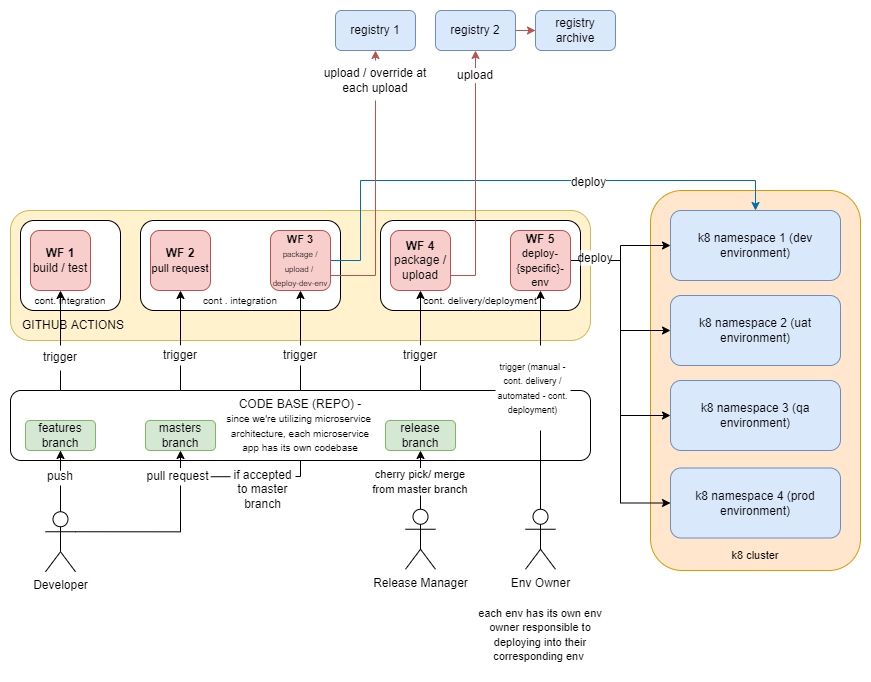

The diagram above was exported from draw.io. Its source (the exported page's mxGraphModel, read from the mxfile embedded in the PNG):
<mxGraphModel dx="30" dy="-298" grid="1" gridSize="10" guides="1" tooltips="1" connect="1" arrows="1" fold="1" page="1" pageScale="1" pageWidth="850" pageHeight="1100" math="0" shadow="0">
  <root>
    <mxCell id="0" />
    <mxCell id="1" parent="0" />
    <mxCell id="MJwvxY6cjj9w7KMqgM9R-7" value="" style="rounded=1;whiteSpace=wrap;html=1;fontSize=11;fillColor=#ffe6cc;strokeColor=#d79b00;" parent="1" vertex="1">
      <mxGeometry x="2370" y="1845" width="210" height="380" as="geometry" />
    </mxCell>
    <mxCell id="MJwvxY6cjj9w7KMqgM9R-8" value="" style="rounded=1;whiteSpace=wrap;html=1;fillColor=#fff2cc;strokeColor=#d6b656;" parent="1" vertex="1">
      <mxGeometry x="1730" y="1865" width="580" height="130" as="geometry" />
    </mxCell>
    <mxCell id="MJwvxY6cjj9w7KMqgM9R-9" value="" style="rounded=1;whiteSpace=wrap;html=1;" parent="1" vertex="1">
      <mxGeometry x="1860" y="1875" width="200" height="90" as="geometry" />
    </mxCell>
    <mxCell id="MJwvxY6cjj9w7KMqgM9R-12" value="" style="rounded=1;whiteSpace=wrap;html=1;" parent="1" vertex="1">
      <mxGeometry x="2100" y="1875" width="200" height="90" as="geometry" />
    </mxCell>
    <mxCell id="MJwvxY6cjj9w7KMqgM9R-15" value="" style="rounded=1;whiteSpace=wrap;html=1;" parent="1" vertex="1">
      <mxGeometry x="1740" y="1875" width="100" height="90" as="geometry" />
    </mxCell>
    <mxCell id="MJwvxY6cjj9w7KMqgM9R-18" value="&lt;b&gt;WF 1&lt;/b&gt;&lt;br&gt;build / test" style="rounded=1;whiteSpace=wrap;html=1;fillColor=#f8cecc;strokeColor=#b85450;" parent="1" vertex="1">
      <mxGeometry x="1750" y="1885" width="60" height="60" as="geometry" />
    </mxCell>
    <mxCell id="MJwvxY6cjj9w7KMqgM9R-19" value="&lt;font style=&quot;&quot;&gt;&lt;b&gt;WF 2&lt;br&gt;&lt;/b&gt;&lt;/font&gt;&lt;font style=&quot;font-size: 11px;&quot;&gt;pull request&lt;/font&gt;" style="rounded=1;whiteSpace=wrap;html=1;fillColor=#f8cecc;strokeColor=#b85450;" parent="1" vertex="1">
      <mxGeometry x="1870" y="1885" width="60" height="60" as="geometry" />
    </mxCell>
    <mxCell id="MJwvxY6cjj9w7KMqgM9R-20" style="edgeStyle=orthogonalEdgeStyle;rounded=0;orthogonalLoop=1;jettySize=auto;html=1;entryX=0.5;entryY=0;entryDx=0;entryDy=0;fontSize=11;strokeColor=#006EAF;fillColor=#1ba1e2;" parent="1" source="MJwvxY6cjj9w7KMqgM9R-23" target="MJwvxY6cjj9w7KMqgM9R-60" edge="1">
      <mxGeometry relative="1" as="geometry">
        <Array as="points">
          <mxPoint x="2080" y="1915" />
          <mxPoint x="2080" y="1835" />
          <mxPoint x="2475" y="1835" />
        </Array>
      </mxGeometry>
    </mxCell>
    <mxCell id="MJwvxY6cjj9w7KMqgM9R-21" value="&lt;font style=&quot;font-size: 12px;&quot;&gt;deploy&lt;/font&gt;" style="edgeLabel;html=1;align=center;verticalAlign=middle;resizable=0;points=[];fontSize=16;" parent="MJwvxY6cjj9w7KMqgM9R-20" vertex="1" connectable="0">
      <mxGeometry x="0.2585" y="1" relative="1" as="geometry">
        <mxPoint as="offset" />
      </mxGeometry>
    </mxCell>
    <mxCell id="MJwvxY6cjj9w7KMqgM9R-22" style="edgeStyle=orthogonalEdgeStyle;rounded=0;orthogonalLoop=1;jettySize=auto;html=1;exitX=1;exitY=0.75;exitDx=0;exitDy=0;entryX=0.5;entryY=1;entryDx=0;entryDy=0;fontSize=9;fillColor=#f8cecc;strokeColor=#b85450;" parent="1" source="MJwvxY6cjj9w7KMqgM9R-23" target="MJwvxY6cjj9w7KMqgM9R-74" edge="1">
      <mxGeometry relative="1" as="geometry" />
    </mxCell>
    <mxCell id="MJwvxY6cjj9w7KMqgM9R-23" value="&lt;b style=&quot;font-size: 11px;&quot;&gt;WF 3&lt;/b&gt;&lt;br&gt;&lt;font style=&quot;font-size: 8px;&quot;&gt;package / upload /&amp;nbsp; deploy-dev-env&lt;/font&gt;" style="rounded=1;whiteSpace=wrap;html=1;fillColor=#f8cecc;strokeColor=#b85450;" parent="1" vertex="1">
      <mxGeometry x="1990" y="1885" width="60" height="60" as="geometry" />
    </mxCell>
    <mxCell id="MJwvxY6cjj9w7KMqgM9R-24" style="edgeStyle=orthogonalEdgeStyle;rounded=0;orthogonalLoop=1;jettySize=auto;html=1;exitX=1;exitY=0.75;exitDx=0;exitDy=0;entryX=0.5;entryY=1;entryDx=0;entryDy=0;fontSize=9;fillColor=#f8cecc;strokeColor=#b85450;" parent="1" source="MJwvxY6cjj9w7KMqgM9R-25" target="MJwvxY6cjj9w7KMqgM9R-73" edge="1">
      <mxGeometry relative="1" as="geometry" />
    </mxCell>
    <mxCell id="MJwvxY6cjj9w7KMqgM9R-25" value="&lt;b&gt;WF 4&lt;br&gt;&lt;/b&gt;package / upload" style="rounded=1;whiteSpace=wrap;html=1;fillColor=#f8cecc;strokeColor=#b85450;" parent="1" vertex="1">
      <mxGeometry x="2110" y="1885" width="60" height="60" as="geometry" />
    </mxCell>
    <mxCell id="MJwvxY6cjj9w7KMqgM9R-26" style="edgeStyle=orthogonalEdgeStyle;rounded=0;orthogonalLoop=1;jettySize=auto;html=1;entryX=0;entryY=0.5;entryDx=0;entryDy=0;fontSize=11;strokeColor=#000000;" parent="1" source="MJwvxY6cjj9w7KMqgM9R-30" target="MJwvxY6cjj9w7KMqgM9R-60" edge="1">
      <mxGeometry relative="1" as="geometry" />
    </mxCell>
    <mxCell id="MJwvxY6cjj9w7KMqgM9R-27" style="edgeStyle=orthogonalEdgeStyle;rounded=0;orthogonalLoop=1;jettySize=auto;html=1;entryX=0;entryY=0.5;entryDx=0;entryDy=0;fontSize=11;strokeColor=#000000;" parent="1" source="MJwvxY6cjj9w7KMqgM9R-30" target="MJwvxY6cjj9w7KMqgM9R-65" edge="1">
      <mxGeometry relative="1" as="geometry" />
    </mxCell>
    <mxCell id="MJwvxY6cjj9w7KMqgM9R-28" style="edgeStyle=orthogonalEdgeStyle;rounded=0;orthogonalLoop=1;jettySize=auto;html=1;entryX=0;entryY=0.5;entryDx=0;entryDy=0;fontSize=11;strokeColor=#000000;" parent="1" source="MJwvxY6cjj9w7KMqgM9R-30" target="MJwvxY6cjj9w7KMqgM9R-66" edge="1">
      <mxGeometry relative="1" as="geometry" />
    </mxCell>
    <mxCell id="MJwvxY6cjj9w7KMqgM9R-29" style="edgeStyle=orthogonalEdgeStyle;rounded=0;orthogonalLoop=1;jettySize=auto;html=1;entryX=0;entryY=0.5;entryDx=0;entryDy=0;fontSize=11;strokeColor=#000000;" parent="1" source="MJwvxY6cjj9w7KMqgM9R-30" target="MJwvxY6cjj9w7KMqgM9R-64" edge="1">
      <mxGeometry relative="1" as="geometry" />
    </mxCell>
    <mxCell id="MJwvxY6cjj9w7KMqgM9R-30" value="&lt;b&gt;WF 5&lt;br&gt;&lt;/b&gt;&lt;font style=&quot;font-size: 11px;&quot;&gt;deploy-{specific}-env&lt;/font&gt;" style="rounded=1;whiteSpace=wrap;html=1;fillColor=#f8cecc;strokeColor=#b85450;" parent="1" vertex="1">
      <mxGeometry x="2230" y="1885" width="60" height="60" as="geometry" />
    </mxCell>
    <mxCell id="MJwvxY6cjj9w7KMqgM9R-32" value="GITHUB ACTIONS" style="text;html=1;strokeColor=none;fillColor=none;align=left;verticalAlign=middle;whiteSpace=wrap;rounded=0;" parent="1" vertex="1">
      <mxGeometry x="1740" y="1965" width="280" height="30" as="geometry" />
    </mxCell>
    <mxCell id="MJwvxY6cjj9w7KMqgM9R-33" value="" style="endArrow=classic;html=1;rounded=0;exitX=1;exitY=0.5;exitDx=0;exitDy=0;" parent="1" source="MJwvxY6cjj9w7KMqgM9R-44" target="MJwvxY6cjj9w7KMqgM9R-23" edge="1">
      <mxGeometry width="50" height="50" relative="1" as="geometry">
        <mxPoint x="2055" y="2085" as="sourcePoint" />
        <mxPoint x="2105" y="2035" as="targetPoint" />
        <Array as="points">
          <mxPoint x="2020" y="2131" />
        </Array>
      </mxGeometry>
    </mxCell>
    <mxCell id="MJwvxY6cjj9w7KMqgM9R-34" value="CODE BASE (REPO) -&lt;br&gt;&lt;font style=&quot;font-size: 10px;&quot;&gt;since we're utilizing microservice&amp;nbsp;&lt;br&gt;architecture, each microservice&lt;br&gt;app has its own codebase&lt;/font&gt;" style="rounded=1;whiteSpace=wrap;html=1;" parent="1" vertex="1">
      <mxGeometry x="1730" y="2045" width="580" height="70" as="geometry" />
    </mxCell>
    <mxCell id="MJwvxY6cjj9w7KMqgM9R-35" style="edgeStyle=orthogonalEdgeStyle;rounded=0;orthogonalLoop=1;jettySize=auto;html=1;entryX=0.5;entryY=1;entryDx=0;entryDy=0;startArrow=none;" parent="1" source="MJwvxY6cjj9w7KMqgM9R-42" target="MJwvxY6cjj9w7KMqgM9R-39" edge="1">
      <mxGeometry relative="1" as="geometry" />
    </mxCell>
    <mxCell id="MJwvxY6cjj9w7KMqgM9R-36" style="edgeStyle=orthogonalEdgeStyle;rounded=0;orthogonalLoop=1;jettySize=auto;html=1;exitX=1;exitY=0.3333333333333333;exitDx=0;exitDy=0;exitPerimeter=0;entryX=0.5;entryY=1;entryDx=0;entryDy=0;fillColor=#f8cecc;strokeColor=#000000;" parent="1" source="MJwvxY6cjj9w7KMqgM9R-37" target="MJwvxY6cjj9w7KMqgM9R-41" edge="1">
      <mxGeometry relative="1" as="geometry" />
    </mxCell>
    <mxCell id="MJwvxY6cjj9w7KMqgM9R-37" value="Developer" style="shape=umlActor;verticalLabelPosition=bottom;verticalAlign=top;html=1;outlineConnect=0;" parent="1" vertex="1">
      <mxGeometry x="1765" y="2166.25" width="30" height="60" as="geometry" />
    </mxCell>
    <mxCell id="MJwvxY6cjj9w7KMqgM9R-38" style="edgeStyle=orthogonalEdgeStyle;rounded=0;orthogonalLoop=1;jettySize=auto;html=1;startArrow=none;" parent="1" source="MJwvxY6cjj9w7KMqgM9R-45" target="MJwvxY6cjj9w7KMqgM9R-18" edge="1">
      <mxGeometry relative="1" as="geometry" />
    </mxCell>
    <mxCell id="MJwvxY6cjj9w7KMqgM9R-39" value="features branch" style="rounded=1;whiteSpace=wrap;html=1;fillColor=#d5e8d4;strokeColor=#82b366;" parent="1" vertex="1">
      <mxGeometry x="1745" y="2075" width="70" height="30" as="geometry" />
    </mxCell>
    <mxCell id="MJwvxY6cjj9w7KMqgM9R-40" style="edgeStyle=orthogonalEdgeStyle;rounded=0;orthogonalLoop=1;jettySize=auto;html=1;fillColor=#f8cecc;strokeColor=#000000;startArrow=none;" parent="1" source="MJwvxY6cjj9w7KMqgM9R-46" target="MJwvxY6cjj9w7KMqgM9R-19" edge="1">
      <mxGeometry relative="1" as="geometry">
        <Array as="points" />
      </mxGeometry>
    </mxCell>
    <mxCell id="MJwvxY6cjj9w7KMqgM9R-41" value="masters branch" style="rounded=1;whiteSpace=wrap;html=1;fillColor=#d5e8d4;strokeColor=#82b366;" parent="1" vertex="1">
      <mxGeometry x="1865" y="2075" width="70" height="30" as="geometry" />
    </mxCell>
    <mxCell id="MJwvxY6cjj9w7KMqgM9R-42" value="push" style="text;html=1;strokeColor=none;fillColor=none;align=center;verticalAlign=middle;whiteSpace=wrap;rounded=0;" parent="1" vertex="1">
      <mxGeometry x="1750" y="2122.5" width="60" height="17.5" as="geometry" />
    </mxCell>
    <mxCell id="MJwvxY6cjj9w7KMqgM9R-43" value="" style="edgeStyle=orthogonalEdgeStyle;rounded=0;orthogonalLoop=1;jettySize=auto;html=1;entryX=0.5;entryY=1;entryDx=0;entryDy=0;endArrow=none;" parent="1" source="MJwvxY6cjj9w7KMqgM9R-37" target="MJwvxY6cjj9w7KMqgM9R-42" edge="1">
      <mxGeometry relative="1" as="geometry">
        <mxPoint x="1780" y="2166.25" as="sourcePoint" />
        <mxPoint x="1780" y="2105" as="targetPoint" />
      </mxGeometry>
    </mxCell>
    <mxCell id="MJwvxY6cjj9w7KMqgM9R-44" value="pull request" style="text;html=1;strokeColor=none;fillColor=default;align=center;verticalAlign=middle;whiteSpace=wrap;rounded=0;" parent="1" vertex="1">
      <mxGeometry x="1865" y="2122.5" width="65" height="17.5" as="geometry" />
    </mxCell>
    <mxCell id="MJwvxY6cjj9w7KMqgM9R-45" value="trigger" style="text;html=1;strokeColor=none;fillColor=none;align=center;verticalAlign=middle;whiteSpace=wrap;rounded=0;" parent="1" vertex="1">
      <mxGeometry x="1750" y="2000" width="60" height="25" as="geometry" />
    </mxCell>
    <mxCell id="MJwvxY6cjj9w7KMqgM9R-46" value="trigger" style="text;html=1;strokeColor=none;fillColor=default;align=center;verticalAlign=middle;whiteSpace=wrap;rounded=0;" parent="1" vertex="1">
      <mxGeometry x="1870" y="2000" width="60" height="20" as="geometry" />
    </mxCell>
    <mxCell id="MJwvxY6cjj9w7KMqgM9R-47" value="" style="edgeStyle=orthogonalEdgeStyle;rounded=0;orthogonalLoop=1;jettySize=auto;html=1;fillColor=#f8cecc;strokeColor=#000000;endArrow=none;" parent="1" target="MJwvxY6cjj9w7KMqgM9R-46" edge="1">
      <mxGeometry relative="1" as="geometry">
        <mxPoint x="1900" y="2045" as="sourcePoint" />
        <mxPoint x="1900.04347826087" y="1945" as="targetPoint" />
        <Array as="points">
          <mxPoint x="1900" y="2045" />
        </Array>
      </mxGeometry>
    </mxCell>
    <mxCell id="MJwvxY6cjj9w7KMqgM9R-48" value="" style="endArrow=none;html=1;rounded=0;entryX=0.5;entryY=1;entryDx=0;entryDy=0;" parent="1" target="MJwvxY6cjj9w7KMqgM9R-45" edge="1">
      <mxGeometry width="50" height="50" relative="1" as="geometry">
        <mxPoint x="1780" y="2045" as="sourcePoint" />
        <mxPoint x="2080" y="1885" as="targetPoint" />
      </mxGeometry>
    </mxCell>
    <mxCell id="MJwvxY6cjj9w7KMqgM9R-49" style="edgeStyle=orthogonalEdgeStyle;rounded=0;orthogonalLoop=1;jettySize=auto;html=1;fillColor=#60a917;strokeColor=#000000;startArrow=none;" parent="1" source="MJwvxY6cjj9w7KMqgM9R-54" target="MJwvxY6cjj9w7KMqgM9R-25" edge="1">
      <mxGeometry relative="1" as="geometry">
        <mxPoint x="2140" y="2045" as="sourcePoint" />
      </mxGeometry>
    </mxCell>
    <mxCell id="MJwvxY6cjj9w7KMqgM9R-50" value="release branch" style="rounded=1;whiteSpace=wrap;html=1;fillColor=#d5e8d4;strokeColor=#82b366;" parent="1" vertex="1">
      <mxGeometry x="2105" y="2075" width="70" height="30" as="geometry" />
    </mxCell>
    <mxCell id="MJwvxY6cjj9w7KMqgM9R-51" style="edgeStyle=orthogonalEdgeStyle;rounded=0;orthogonalLoop=1;jettySize=auto;html=1;entryX=0.5;entryY=1;entryDx=0;entryDy=0;fontSize=11;strokeColor=#000000;" parent="1" source="MJwvxY6cjj9w7KMqgM9R-52" target="MJwvxY6cjj9w7KMqgM9R-50" edge="1">
      <mxGeometry relative="1" as="geometry" />
    </mxCell>
    <mxCell id="MJwvxY6cjj9w7KMqgM9R-52" value="Release Manager" style="shape=umlActor;verticalLabelPosition=bottom;verticalAlign=top;html=1;outlineConnect=0;" parent="1" vertex="1">
      <mxGeometry x="2125" y="2163.75" width="30" height="60" as="geometry" />
    </mxCell>
    <mxCell id="MJwvxY6cjj9w7KMqgM9R-53" value="trigger" style="text;html=1;strokeColor=none;fillColor=default;align=center;verticalAlign=middle;whiteSpace=wrap;rounded=0;" parent="1" vertex="1">
      <mxGeometry x="1990" y="2000" width="60" height="20" as="geometry" />
    </mxCell>
    <mxCell id="MJwvxY6cjj9w7KMqgM9R-54" value="trigger" style="text;html=1;strokeColor=none;fillColor=default;align=center;verticalAlign=middle;whiteSpace=wrap;rounded=0;" parent="1" vertex="1">
      <mxGeometry x="2110" y="2000" width="60" height="20" as="geometry" />
    </mxCell>
    <mxCell id="MJwvxY6cjj9w7KMqgM9R-55" value="" style="edgeStyle=orthogonalEdgeStyle;rounded=0;orthogonalLoop=1;jettySize=auto;html=1;fillColor=#60a917;strokeColor=#000000;endArrow=none;" parent="1" target="MJwvxY6cjj9w7KMqgM9R-54" edge="1">
      <mxGeometry relative="1" as="geometry">
        <mxPoint x="2140" y="2045" as="sourcePoint" />
        <mxPoint x="2140" y="1945" as="targetPoint" />
      </mxGeometry>
    </mxCell>
    <mxCell id="MJwvxY6cjj9w7KMqgM9R-56" value="&lt;font style=&quot;font-size: 10px;&quot;&gt;cont. integration&lt;/font&gt;" style="text;html=1;strokeColor=none;fillColor=none;align=center;verticalAlign=middle;whiteSpace=wrap;rounded=0;" parent="1" vertex="1">
      <mxGeometry x="1740" y="1945" width="100" height="20" as="geometry" />
    </mxCell>
    <mxCell id="MJwvxY6cjj9w7KMqgM9R-57" value="&lt;font style=&quot;font-size: 10px;&quot;&gt;cont . integration&lt;/font&gt;" style="text;html=1;strokeColor=none;fillColor=none;align=center;verticalAlign=middle;whiteSpace=wrap;rounded=0;" parent="1" vertex="1">
      <mxGeometry x="1860" y="1945" width="200" height="20" as="geometry" />
    </mxCell>
    <mxCell id="MJwvxY6cjj9w7KMqgM9R-58" value="&lt;font style=&quot;font-size: 10px;&quot;&gt;cont. delivery/deployment&lt;/font&gt;" style="text;html=1;strokeColor=none;fillColor=none;align=center;verticalAlign=middle;whiteSpace=wrap;rounded=0;" parent="1" vertex="1">
      <mxGeometry x="2100" y="1945" width="200" height="20" as="geometry" />
    </mxCell>
    <mxCell id="MJwvxY6cjj9w7KMqgM9R-59" value="&lt;font style=&quot;font-size: 11px;&quot;&gt;cherry pick/ merge from master branch&lt;/font&gt;" style="text;html=1;strokeColor=none;fillColor=default;align=center;verticalAlign=middle;whiteSpace=wrap;rounded=0;" parent="1" vertex="1">
      <mxGeometry x="2085" y="2122.5" width="110" height="27.5" as="geometry" />
    </mxCell>
    <mxCell id="MJwvxY6cjj9w7KMqgM9R-60" value="k8 namespace 1 (dev environment)" style="rounded=1;whiteSpace=wrap;html=1;fillColor=#dae8fc;strokeColor=#6c8ebf;" parent="1" vertex="1">
      <mxGeometry x="2390" y="1865" width="170" height="70" as="geometry" />
    </mxCell>
    <mxCell id="MJwvxY6cjj9w7KMqgM9R-61" style="edgeStyle=orthogonalEdgeStyle;rounded=0;orthogonalLoop=1;jettySize=auto;html=1;fontSize=11;strokeColor=#000000;" parent="1" source="MJwvxY6cjj9w7KMqgM9R-62" target="MJwvxY6cjj9w7KMqgM9R-30" edge="1">
      <mxGeometry relative="1" as="geometry" />
    </mxCell>
    <mxCell id="MJwvxY6cjj9w7KMqgM9R-62" value="Env Owner" style="shape=umlActor;verticalLabelPosition=bottom;verticalAlign=top;html=1;outlineConnect=0;" parent="1" vertex="1">
      <mxGeometry x="2245" y="2163.75" width="30" height="60" as="geometry" />
    </mxCell>
    <mxCell id="MJwvxY6cjj9w7KMqgM9R-63" value="&lt;font style=&quot;font-size: 9px;&quot;&gt;trigger (manual - cont. delivery / automated - cont. deployment)&lt;/font&gt;" style="text;html=1;strokeColor=none;fillColor=default;align=center;verticalAlign=middle;whiteSpace=wrap;rounded=0;" parent="1" vertex="1">
      <mxGeometry x="2215" y="2000" width="75" height="85" as="geometry" />
    </mxCell>
    <mxCell id="MJwvxY6cjj9w7KMqgM9R-64" value="k8 namespace 4 (prod environment)" style="rounded=1;whiteSpace=wrap;html=1;fillColor=#dae8fc;strokeColor=#6c8ebf;" parent="1" vertex="1">
      <mxGeometry x="2390" y="2122.5" width="170" height="70" as="geometry" />
    </mxCell>
    <mxCell id="MJwvxY6cjj9w7KMqgM9R-65" value="k8 namespace 2 (uat environment)" style="rounded=1;whiteSpace=wrap;html=1;fillColor=#dae8fc;strokeColor=#6c8ebf;" parent="1" vertex="1">
      <mxGeometry x="2390" y="1950" width="170" height="70" as="geometry" />
    </mxCell>
    <mxCell id="MJwvxY6cjj9w7KMqgM9R-66" value="k8 namespace 3 (qa environment)" style="rounded=1;whiteSpace=wrap;html=1;fillColor=#dae8fc;strokeColor=#6c8ebf;" parent="1" vertex="1">
      <mxGeometry x="2390" y="2035" width="170" height="70" as="geometry" />
    </mxCell>
    <mxCell id="MJwvxY6cjj9w7KMqgM9R-67" value="k8 cluster" style="text;html=1;strokeColor=none;fillColor=none;align=center;verticalAlign=middle;whiteSpace=wrap;rounded=0;fontSize=11;" parent="1" vertex="1">
      <mxGeometry x="2370" y="2195" width="210" height="30" as="geometry" />
    </mxCell>
    <mxCell id="MJwvxY6cjj9w7KMqgM9R-68" value="deploy" style="text;html=1;strokeColor=none;fillColor=default;align=center;verticalAlign=middle;whiteSpace=wrap;rounded=0;fontSize=12;" parent="1" vertex="1">
      <mxGeometry x="2300" y="1905" width="30" height="15" as="geometry" />
    </mxCell>
    <mxCell id="MJwvxY6cjj9w7KMqgM9R-69" value="&lt;font style=&quot;font-size: 11px;&quot;&gt;each env has its own env owner responsible to deploying into their corresponding env&amp;nbsp;&lt;/font&gt;" style="text;html=1;strokeColor=none;fillColor=default;align=center;verticalAlign=middle;whiteSpace=wrap;rounded=0;" parent="1" vertex="1">
      <mxGeometry x="2185" y="2253.75" width="150" height="71.25" as="geometry" />
    </mxCell>
    <mxCell id="MJwvxY6cjj9w7KMqgM9R-70" value="upload / override at each upload" style="text;html=1;strokeColor=none;fillColor=default;align=center;verticalAlign=middle;whiteSpace=wrap;rounded=0;fontSize=12;" parent="1" vertex="1">
      <mxGeometry x="2036.25" y="1715" width="117.5" height="40" as="geometry" />
    </mxCell>
    <mxCell id="MJwvxY6cjj9w7KMqgM9R-71" value="upload" style="text;html=1;strokeColor=none;fillColor=default;align=center;verticalAlign=middle;whiteSpace=wrap;rounded=0;fontSize=12;" parent="1" vertex="1">
      <mxGeometry x="2175" y="1722.5" width="40" height="15" as="geometry" />
    </mxCell>
    <mxCell id="MJwvxY6cjj9w7KMqgM9R-72" style="edgeStyle=orthogonalEdgeStyle;rounded=0;orthogonalLoop=1;jettySize=auto;html=1;entryX=0;entryY=0.5;entryDx=0;entryDy=0;fontSize=9;fillColor=#f8cecc;strokeColor=#b85450;" parent="1" source="MJwvxY6cjj9w7KMqgM9R-73" target="MJwvxY6cjj9w7KMqgM9R-75" edge="1">
      <mxGeometry relative="1" as="geometry" />
    </mxCell>
    <mxCell id="MJwvxY6cjj9w7KMqgM9R-73" value="registry 2" style="rounded=1;whiteSpace=wrap;html=1;fillColor=#dae8fc;strokeColor=#6c8ebf;" parent="1" vertex="1">
      <mxGeometry x="2155" y="1665" width="80" height="40" as="geometry" />
    </mxCell>
    <mxCell id="MJwvxY6cjj9w7KMqgM9R-74" value="registry 1" style="rounded=1;whiteSpace=wrap;html=1;fillColor=#dae8fc;strokeColor=#6c8ebf;" parent="1" vertex="1">
      <mxGeometry x="2055" y="1665" width="80" height="40" as="geometry" />
    </mxCell>
    <mxCell id="MJwvxY6cjj9w7KMqgM9R-75" value="registry archive" style="rounded=1;whiteSpace=wrap;html=1;fillColor=#dae8fc;strokeColor=#6c8ebf;" parent="1" vertex="1">
      <mxGeometry x="2255" y="1665" width="80" height="40" as="geometry" />
    </mxCell>
    <mxCell id="MJwvxY6cjj9w7KMqgM9R-76" value="if accepted&lt;br&gt;to master branch" style="text;html=1;strokeColor=none;fillColor=default;align=center;verticalAlign=middle;whiteSpace=wrap;rounded=0;" parent="1" vertex="1">
      <mxGeometry x="1950" y="2122.5" width="65" height="42.5" as="geometry" />
    </mxCell>
  </root>
</mxGraphModel>